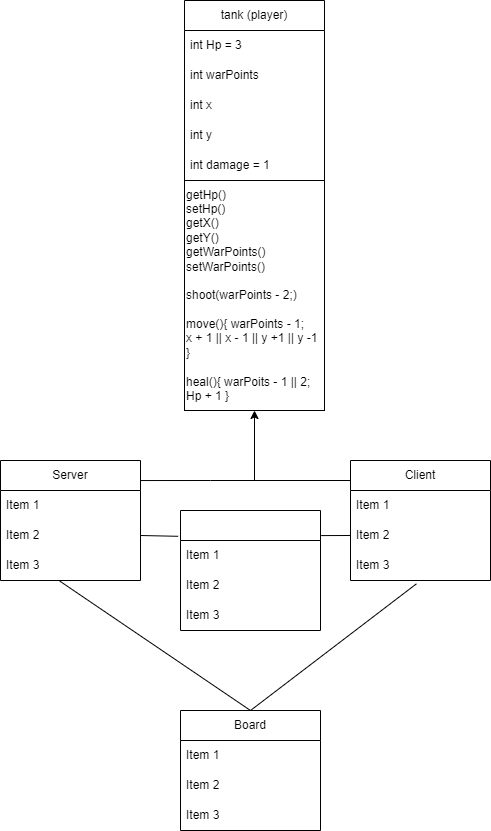

The diagram above was exported from draw.io. Its source (the exported page's mxGraphModel, read from the mxfile embedded in the PNG):
<mxGraphModel dx="794" dy="438" grid="1" gridSize="10" guides="1" tooltips="1" connect="1" arrows="1" fold="1" page="1" pageScale="1" pageWidth="827" pageHeight="1169" math="0" shadow="0">
  <root>
    <mxCell id="WIyWlLk6GJQsqaUBKTNV-0" />
    <mxCell id="WIyWlLk6GJQsqaUBKTNV-1" parent="WIyWlLk6GJQsqaUBKTNV-0" />
    <mxCell id="eJx4IM2OxdsS8JAJyZJT-0" value="tank (player)" style="swimlane;fontStyle=0;childLayout=stackLayout;horizontal=1;startSize=30;horizontalStack=0;resizeParent=1;resizeParentMax=0;resizeLast=0;collapsible=1;marginBottom=0;whiteSpace=wrap;html=1;" parent="WIyWlLk6GJQsqaUBKTNV-1" vertex="1">
      <mxGeometry x="344" y="60" width="140" height="410" as="geometry" />
    </mxCell>
    <mxCell id="eJx4IM2OxdsS8JAJyZJT-1" value="int Hp = 3" style="text;strokeColor=none;fillColor=none;align=left;verticalAlign=middle;spacingLeft=4;spacingRight=4;overflow=hidden;points=[[0,0.5],[1,0.5]];portConstraint=eastwest;rotatable=0;whiteSpace=wrap;html=1;" parent="eJx4IM2OxdsS8JAJyZJT-0" vertex="1">
      <mxGeometry y="30" width="140" height="30" as="geometry" />
    </mxCell>
    <mxCell id="eJx4IM2OxdsS8JAJyZJT-2" value="int warPoints" style="text;strokeColor=none;fillColor=none;align=left;verticalAlign=middle;spacingLeft=4;spacingRight=4;overflow=hidden;points=[[0,0.5],[1,0.5]];portConstraint=eastwest;rotatable=0;whiteSpace=wrap;html=1;" parent="eJx4IM2OxdsS8JAJyZJT-0" vertex="1">
      <mxGeometry y="60" width="140" height="30" as="geometry" />
    </mxCell>
    <mxCell id="eJx4IM2OxdsS8JAJyZJT-3" value="int x&amp;nbsp;" style="text;strokeColor=none;fillColor=none;align=left;verticalAlign=middle;spacingLeft=4;spacingRight=4;overflow=hidden;points=[[0,0.5],[1,0.5]];portConstraint=eastwest;rotatable=0;whiteSpace=wrap;html=1;" parent="eJx4IM2OxdsS8JAJyZJT-0" vertex="1">
      <mxGeometry y="90" width="140" height="30" as="geometry" />
    </mxCell>
    <mxCell id="eJx4IM2OxdsS8JAJyZJT-4" value="int y" style="text;strokeColor=none;fillColor=none;align=left;verticalAlign=middle;spacingLeft=4;spacingRight=4;overflow=hidden;points=[[0,0.5],[1,0.5]];portConstraint=eastwest;rotatable=0;whiteSpace=wrap;html=1;" parent="eJx4IM2OxdsS8JAJyZJT-0" vertex="1">
      <mxGeometry y="120" width="140" height="30" as="geometry" />
    </mxCell>
    <mxCell id="eJx4IM2OxdsS8JAJyZJT-6" value="int damage = 1&amp;nbsp;" style="text;strokeColor=none;fillColor=none;align=left;verticalAlign=middle;spacingLeft=4;spacingRight=4;overflow=hidden;points=[[0,0.5],[1,0.5]];portConstraint=eastwest;rotatable=0;whiteSpace=wrap;html=1;" parent="eJx4IM2OxdsS8JAJyZJT-0" vertex="1">
      <mxGeometry y="150" width="140" height="30" as="geometry" />
    </mxCell>
    <mxCell id="eJx4IM2OxdsS8JAJyZJT-8" value="getHp()&lt;br&gt;setHp()&lt;br&gt;getX()&lt;br&gt;getY()&lt;br&gt;getWarPoints()&lt;br&gt;setWarPoints()&lt;br&gt;&lt;br&gt;shoot(warPoints - 2;)&lt;br&gt;&lt;br&gt;move(){ warPoints - 1;&amp;nbsp;&lt;br&gt;x + 1 || x - 1 || y +1 || y -1&lt;br&gt;}&lt;br&gt;&lt;br&gt;heal(){ warPoits - 1 || 2;&lt;br&gt;Hp + 1 }" style="rounded=0;whiteSpace=wrap;html=1;align=left;" parent="eJx4IM2OxdsS8JAJyZJT-0" vertex="1">
      <mxGeometry y="180" width="140" height="230" as="geometry" />
    </mxCell>
    <mxCell id="eJx4IM2OxdsS8JAJyZJT-10" value="Server" style="swimlane;fontStyle=0;childLayout=stackLayout;horizontal=1;startSize=30;horizontalStack=0;resizeParent=1;resizeParentMax=0;resizeLast=0;collapsible=1;marginBottom=0;whiteSpace=wrap;html=1;" parent="WIyWlLk6GJQsqaUBKTNV-1" vertex="1">
      <mxGeometry x="160" y="520" width="140" height="120" as="geometry" />
    </mxCell>
    <mxCell id="eJx4IM2OxdsS8JAJyZJT-11" value="Item 1" style="text;strokeColor=none;fillColor=none;align=left;verticalAlign=middle;spacingLeft=4;spacingRight=4;overflow=hidden;points=[[0,0.5],[1,0.5]];portConstraint=eastwest;rotatable=0;whiteSpace=wrap;html=1;" parent="eJx4IM2OxdsS8JAJyZJT-10" vertex="1">
      <mxGeometry y="30" width="140" height="30" as="geometry" />
    </mxCell>
    <mxCell id="eJx4IM2OxdsS8JAJyZJT-12" value="Item 2" style="text;strokeColor=none;fillColor=none;align=left;verticalAlign=middle;spacingLeft=4;spacingRight=4;overflow=hidden;points=[[0,0.5],[1,0.5]];portConstraint=eastwest;rotatable=0;whiteSpace=wrap;html=1;" parent="eJx4IM2OxdsS8JAJyZJT-10" vertex="1">
      <mxGeometry y="60" width="140" height="30" as="geometry" />
    </mxCell>
    <mxCell id="eJx4IM2OxdsS8JAJyZJT-13" value="Item 3" style="text;strokeColor=none;fillColor=none;align=left;verticalAlign=middle;spacingLeft=4;spacingRight=4;overflow=hidden;points=[[0,0.5],[1,0.5]];portConstraint=eastwest;rotatable=0;whiteSpace=wrap;html=1;" parent="eJx4IM2OxdsS8JAJyZJT-10" vertex="1">
      <mxGeometry y="90" width="140" height="30" as="geometry" />
    </mxCell>
    <mxCell id="eJx4IM2OxdsS8JAJyZJT-14" value="Client" style="swimlane;fontStyle=0;childLayout=stackLayout;horizontal=1;startSize=30;horizontalStack=0;resizeParent=1;resizeParentMax=0;resizeLast=0;collapsible=1;marginBottom=0;whiteSpace=wrap;html=1;" parent="WIyWlLk6GJQsqaUBKTNV-1" vertex="1">
      <mxGeometry x="510" y="520" width="140" height="120" as="geometry" />
    </mxCell>
    <mxCell id="eJx4IM2OxdsS8JAJyZJT-15" value="Item 1" style="text;strokeColor=none;fillColor=none;align=left;verticalAlign=middle;spacingLeft=4;spacingRight=4;overflow=hidden;points=[[0,0.5],[1,0.5]];portConstraint=eastwest;rotatable=0;whiteSpace=wrap;html=1;" parent="eJx4IM2OxdsS8JAJyZJT-14" vertex="1">
      <mxGeometry y="30" width="140" height="30" as="geometry" />
    </mxCell>
    <mxCell id="eJx4IM2OxdsS8JAJyZJT-16" value="Item 2" style="text;strokeColor=none;fillColor=none;align=left;verticalAlign=middle;spacingLeft=4;spacingRight=4;overflow=hidden;points=[[0,0.5],[1,0.5]];portConstraint=eastwest;rotatable=0;whiteSpace=wrap;html=1;" parent="eJx4IM2OxdsS8JAJyZJT-14" vertex="1">
      <mxGeometry y="60" width="140" height="30" as="geometry" />
    </mxCell>
    <mxCell id="eJx4IM2OxdsS8JAJyZJT-17" value="Item 3" style="text;strokeColor=none;fillColor=none;align=left;verticalAlign=middle;spacingLeft=4;spacingRight=4;overflow=hidden;points=[[0,0.5],[1,0.5]];portConstraint=eastwest;rotatable=0;whiteSpace=wrap;html=1;" parent="eJx4IM2OxdsS8JAJyZJT-14" vertex="1">
      <mxGeometry y="90" width="140" height="30" as="geometry" />
    </mxCell>
    <mxCell id="eJx4IM2OxdsS8JAJyZJT-24" value="" style="endArrow=classic;html=1;rounded=0;entryX=0.5;entryY=1;entryDx=0;entryDy=0;" parent="WIyWlLk6GJQsqaUBKTNV-1" target="eJx4IM2OxdsS8JAJyZJT-0" edge="1">
      <mxGeometry width="50" height="50" relative="1" as="geometry">
        <mxPoint x="414" y="540" as="sourcePoint" />
        <mxPoint x="430" y="600" as="targetPoint" />
      </mxGeometry>
    </mxCell>
    <mxCell id="eJx4IM2OxdsS8JAJyZJT-25" value="" style="endArrow=none;html=1;rounded=0;exitX=1.003;exitY=0.167;exitDx=0;exitDy=0;exitPerimeter=0;" parent="WIyWlLk6GJQsqaUBKTNV-1" source="eJx4IM2OxdsS8JAJyZJT-10" edge="1">
      <mxGeometry width="50" height="50" relative="1" as="geometry">
        <mxPoint x="384" y="650" as="sourcePoint" />
        <mxPoint x="414" y="540" as="targetPoint" />
        <Array as="points">
          <mxPoint x="370" y="540" />
        </Array>
      </mxGeometry>
    </mxCell>
    <mxCell id="eJx4IM2OxdsS8JAJyZJT-26" value="" style="endArrow=none;html=1;rounded=0;exitX=1;exitY=0.25;exitDx=0;exitDy=0;" parent="WIyWlLk6GJQsqaUBKTNV-1" edge="1">
      <mxGeometry width="50" height="50" relative="1" as="geometry">
        <mxPoint x="396" y="540" as="sourcePoint" />
        <mxPoint x="510" y="540" as="targetPoint" />
      </mxGeometry>
    </mxCell>
    <mxCell id="eJx4IM2OxdsS8JAJyZJT-27" value="&lt;div&gt;Board&lt;/div&gt;" style="swimlane;fontStyle=0;childLayout=stackLayout;horizontal=1;startSize=30;horizontalStack=0;resizeParent=1;resizeParentMax=0;resizeLast=0;collapsible=1;marginBottom=0;whiteSpace=wrap;html=1;" parent="WIyWlLk6GJQsqaUBKTNV-1" vertex="1">
      <mxGeometry x="340" y="770" width="140" height="120" as="geometry" />
    </mxCell>
    <mxCell id="eJx4IM2OxdsS8JAJyZJT-28" value="Item 1" style="text;strokeColor=none;fillColor=none;align=left;verticalAlign=middle;spacingLeft=4;spacingRight=4;overflow=hidden;points=[[0,0.5],[1,0.5]];portConstraint=eastwest;rotatable=0;whiteSpace=wrap;html=1;" parent="eJx4IM2OxdsS8JAJyZJT-27" vertex="1">
      <mxGeometry y="30" width="140" height="30" as="geometry" />
    </mxCell>
    <mxCell id="eJx4IM2OxdsS8JAJyZJT-29" value="Item 2" style="text;strokeColor=none;fillColor=none;align=left;verticalAlign=middle;spacingLeft=4;spacingRight=4;overflow=hidden;points=[[0,0.5],[1,0.5]];portConstraint=eastwest;rotatable=0;whiteSpace=wrap;html=1;" parent="eJx4IM2OxdsS8JAJyZJT-27" vertex="1">
      <mxGeometry y="60" width="140" height="30" as="geometry" />
    </mxCell>
    <mxCell id="eJx4IM2OxdsS8JAJyZJT-30" value="Item 3" style="text;strokeColor=none;fillColor=none;align=left;verticalAlign=middle;spacingLeft=4;spacingRight=4;overflow=hidden;points=[[0,0.5],[1,0.5]];portConstraint=eastwest;rotatable=0;whiteSpace=wrap;html=1;" parent="eJx4IM2OxdsS8JAJyZJT-27" vertex="1">
      <mxGeometry y="90" width="140" height="30" as="geometry" />
    </mxCell>
    <mxCell id="eJx4IM2OxdsS8JAJyZJT-31" value="" style="swimlane;fontStyle=0;childLayout=stackLayout;horizontal=1;startSize=30;horizontalStack=0;resizeParent=1;resizeParentMax=0;resizeLast=0;collapsible=1;marginBottom=0;whiteSpace=wrap;html=1;" parent="WIyWlLk6GJQsqaUBKTNV-1" vertex="1">
      <mxGeometry x="340" y="570" width="140" height="120" as="geometry" />
    </mxCell>
    <mxCell id="eJx4IM2OxdsS8JAJyZJT-32" value="Item 1" style="text;strokeColor=none;fillColor=none;align=left;verticalAlign=middle;spacingLeft=4;spacingRight=4;overflow=hidden;points=[[0,0.5],[1,0.5]];portConstraint=eastwest;rotatable=0;whiteSpace=wrap;html=1;" parent="eJx4IM2OxdsS8JAJyZJT-31" vertex="1">
      <mxGeometry y="30" width="140" height="30" as="geometry" />
    </mxCell>
    <mxCell id="eJx4IM2OxdsS8JAJyZJT-33" value="Item 2" style="text;strokeColor=none;fillColor=none;align=left;verticalAlign=middle;spacingLeft=4;spacingRight=4;overflow=hidden;points=[[0,0.5],[1,0.5]];portConstraint=eastwest;rotatable=0;whiteSpace=wrap;html=1;" parent="eJx4IM2OxdsS8JAJyZJT-31" vertex="1">
      <mxGeometry y="60" width="140" height="30" as="geometry" />
    </mxCell>
    <mxCell id="eJx4IM2OxdsS8JAJyZJT-34" value="Item 3" style="text;strokeColor=none;fillColor=none;align=left;verticalAlign=middle;spacingLeft=4;spacingRight=4;overflow=hidden;points=[[0,0.5],[1,0.5]];portConstraint=eastwest;rotatable=0;whiteSpace=wrap;html=1;" parent="eJx4IM2OxdsS8JAJyZJT-31" vertex="1">
      <mxGeometry y="90" width="140" height="30" as="geometry" />
    </mxCell>
    <mxCell id="eJx4IM2OxdsS8JAJyZJT-35" value="" style="endArrow=none;html=1;rounded=0;entryX=0.424;entryY=1.022;entryDx=0;entryDy=0;entryPerimeter=0;exitX=0.5;exitY=0;exitDx=0;exitDy=0;" parent="WIyWlLk6GJQsqaUBKTNV-1" source="eJx4IM2OxdsS8JAJyZJT-27" target="eJx4IM2OxdsS8JAJyZJT-13" edge="1">
      <mxGeometry width="50" height="50" relative="1" as="geometry">
        <mxPoint x="390" y="770" as="sourcePoint" />
        <mxPoint x="440" y="720" as="targetPoint" />
      </mxGeometry>
    </mxCell>
    <mxCell id="eJx4IM2OxdsS8JAJyZJT-36" value="" style="endArrow=none;html=1;rounded=0;entryX=0.471;entryY=1.111;entryDx=0;entryDy=0;entryPerimeter=0;exitX=0.5;exitY=0;exitDx=0;exitDy=0;" parent="WIyWlLk6GJQsqaUBKTNV-1" source="eJx4IM2OxdsS8JAJyZJT-27" target="eJx4IM2OxdsS8JAJyZJT-17" edge="1">
      <mxGeometry width="50" height="50" relative="1" as="geometry">
        <mxPoint x="390" y="770" as="sourcePoint" />
        <mxPoint x="440" y="720" as="targetPoint" />
      </mxGeometry>
    </mxCell>
    <mxCell id="eJx4IM2OxdsS8JAJyZJT-37" value="" style="endArrow=none;html=1;rounded=0;entryX=0;entryY=0.5;entryDx=0;entryDy=0;exitX=1.005;exitY=0.209;exitDx=0;exitDy=0;exitPerimeter=0;" parent="WIyWlLk6GJQsqaUBKTNV-1" source="eJx4IM2OxdsS8JAJyZJT-31" target="eJx4IM2OxdsS8JAJyZJT-16" edge="1">
      <mxGeometry width="50" height="50" relative="1" as="geometry">
        <mxPoint x="390" y="670" as="sourcePoint" />
        <mxPoint x="440" y="620" as="targetPoint" />
      </mxGeometry>
    </mxCell>
    <mxCell id="eJx4IM2OxdsS8JAJyZJT-38" value="" style="endArrow=none;html=1;rounded=0;exitX=1;exitY=0.5;exitDx=0;exitDy=0;entryX=-0.017;entryY=0.215;entryDx=0;entryDy=0;entryPerimeter=0;" parent="WIyWlLk6GJQsqaUBKTNV-1" source="eJx4IM2OxdsS8JAJyZJT-12" target="eJx4IM2OxdsS8JAJyZJT-31" edge="1">
      <mxGeometry width="50" height="50" relative="1" as="geometry">
        <mxPoint x="440" y="640" as="sourcePoint" />
        <mxPoint x="490" y="590" as="targetPoint" />
      </mxGeometry>
    </mxCell>
  </root>
</mxGraphModel>